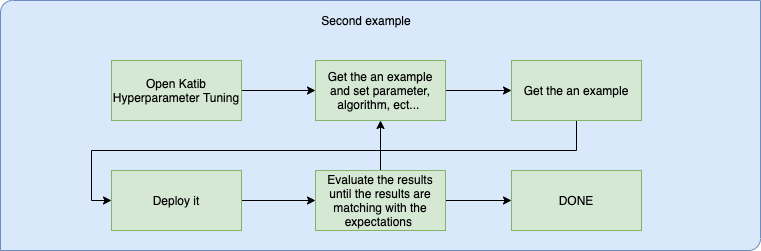

The diagram above was exported from draw.io. Its source (the exported page's mxGraphModel, read from the mxfile embedded in the PNG):
<mxGraphModel dx="946" dy="586" grid="1" gridSize="10" guides="1" tooltips="1" connect="1" arrows="1" fold="1" page="1" pageScale="1" pageWidth="827" pageHeight="1169" math="0" shadow="0">
  <root>
    <mxCell id="tX3h64StS6-vEmkcS5sr-0" />
    <mxCell id="tX3h64StS6-vEmkcS5sr-1" parent="tX3h64StS6-vEmkcS5sr-0" />
    <mxCell id="Z6xcpu9cGqc6lj1YRZ_g-0" value="" style="verticalLabelPosition=bottom;verticalAlign=top;html=1;shape=mxgraph.basic.diag_round_rect;dx=6;fillColor=#dae8fc;strokeColor=#6c8ebf;" vertex="1" parent="tX3h64StS6-vEmkcS5sr-1">
      <mxGeometry x="48" y="40" width="760" height="250" as="geometry" />
    </mxCell>
    <mxCell id="BHs4A8B0KpVX-OAcHEJ4-5" style="edgeStyle=orthogonalEdgeStyle;rounded=0;orthogonalLoop=1;jettySize=auto;html=1;entryX=0;entryY=0.5;entryDx=0;entryDy=0;" edge="1" parent="tX3h64StS6-vEmkcS5sr-1" source="BHs4A8B0KpVX-OAcHEJ4-0" target="BHs4A8B0KpVX-OAcHEJ4-1">
      <mxGeometry relative="1" as="geometry" />
    </mxCell>
    <mxCell id="BHs4A8B0KpVX-OAcHEJ4-0" value="Open Katib&lt;br&gt;Hyperparameter Tuning" style="rounded=0;whiteSpace=wrap;html=1;fillColor=#d5e8d4;strokeColor=#82b366;" vertex="1" parent="tX3h64StS6-vEmkcS5sr-1">
      <mxGeometry x="159" y="100" width="130" height="60" as="geometry" />
    </mxCell>
    <mxCell id="BHs4A8B0KpVX-OAcHEJ4-6" style="edgeStyle=orthogonalEdgeStyle;rounded=0;orthogonalLoop=1;jettySize=auto;html=1;entryX=0;entryY=0.5;entryDx=0;entryDy=0;" edge="1" parent="tX3h64StS6-vEmkcS5sr-1" source="BHs4A8B0KpVX-OAcHEJ4-1" target="BHs4A8B0KpVX-OAcHEJ4-2">
      <mxGeometry relative="1" as="geometry" />
    </mxCell>
    <mxCell id="BHs4A8B0KpVX-OAcHEJ4-1" value="Get the an example and set parameter, algorithm, ect...&amp;nbsp;" style="rounded=0;whiteSpace=wrap;html=1;fillColor=#d5e8d4;strokeColor=#82b366;" vertex="1" parent="tX3h64StS6-vEmkcS5sr-1">
      <mxGeometry x="363" y="100" width="130" height="60" as="geometry" />
    </mxCell>
    <mxCell id="BHs4A8B0KpVX-OAcHEJ4-7" style="edgeStyle=orthogonalEdgeStyle;rounded=0;orthogonalLoop=1;jettySize=auto;html=1;entryX=0;entryY=0.5;entryDx=0;entryDy=0;" edge="1" parent="tX3h64StS6-vEmkcS5sr-1" source="BHs4A8B0KpVX-OAcHEJ4-2" target="BHs4A8B0KpVX-OAcHEJ4-3">
      <mxGeometry relative="1" as="geometry">
        <Array as="points">
          <mxPoint x="624" y="190" />
          <mxPoint x="139" y="190" />
          <mxPoint x="139" y="240" />
        </Array>
      </mxGeometry>
    </mxCell>
    <mxCell id="BHs4A8B0KpVX-OAcHEJ4-2" value="Get the an example" style="rounded=0;whiteSpace=wrap;html=1;fillColor=#d5e8d4;strokeColor=#82b366;" vertex="1" parent="tX3h64StS6-vEmkcS5sr-1">
      <mxGeometry x="559" y="100" width="130" height="60" as="geometry" />
    </mxCell>
    <mxCell id="BHs4A8B0KpVX-OAcHEJ4-8" style="edgeStyle=orthogonalEdgeStyle;rounded=0;orthogonalLoop=1;jettySize=auto;html=1;entryX=0;entryY=0.5;entryDx=0;entryDy=0;" edge="1" parent="tX3h64StS6-vEmkcS5sr-1" source="BHs4A8B0KpVX-OAcHEJ4-3" target="BHs4A8B0KpVX-OAcHEJ4-4">
      <mxGeometry relative="1" as="geometry" />
    </mxCell>
    <mxCell id="BHs4A8B0KpVX-OAcHEJ4-3" value="Deploy it" style="rounded=0;whiteSpace=wrap;html=1;fillColor=#d5e8d4;strokeColor=#82b366;" vertex="1" parent="tX3h64StS6-vEmkcS5sr-1">
      <mxGeometry x="159" y="210" width="130" height="60" as="geometry" />
    </mxCell>
    <mxCell id="BHs4A8B0KpVX-OAcHEJ4-9" style="edgeStyle=orthogonalEdgeStyle;rounded=0;orthogonalLoop=1;jettySize=auto;html=1;entryX=0.5;entryY=1;entryDx=0;entryDy=0;" edge="1" parent="tX3h64StS6-vEmkcS5sr-1" source="BHs4A8B0KpVX-OAcHEJ4-4" target="BHs4A8B0KpVX-OAcHEJ4-1">
      <mxGeometry relative="1" as="geometry" />
    </mxCell>
    <mxCell id="BHs4A8B0KpVX-OAcHEJ4-12" style="edgeStyle=orthogonalEdgeStyle;rounded=0;orthogonalLoop=1;jettySize=auto;html=1;entryX=0;entryY=0.5;entryDx=0;entryDy=0;" edge="1" parent="tX3h64StS6-vEmkcS5sr-1" source="BHs4A8B0KpVX-OAcHEJ4-4" target="BHs4A8B0KpVX-OAcHEJ4-11">
      <mxGeometry relative="1" as="geometry" />
    </mxCell>
    <mxCell id="BHs4A8B0KpVX-OAcHEJ4-4" value="Evaluate the results until the results are matching with the expectations&amp;nbsp;" style="rounded=0;whiteSpace=wrap;html=1;fillColor=#d5e8d4;strokeColor=#82b366;" vertex="1" parent="tX3h64StS6-vEmkcS5sr-1">
      <mxGeometry x="363" y="210" width="130" height="60" as="geometry" />
    </mxCell>
    <mxCell id="BHs4A8B0KpVX-OAcHEJ4-11" value="DONE" style="rounded=0;whiteSpace=wrap;html=1;fillColor=#d5e8d4;strokeColor=#82b366;" vertex="1" parent="tX3h64StS6-vEmkcS5sr-1">
      <mxGeometry x="559" y="210" width="130" height="60" as="geometry" />
    </mxCell>
    <mxCell id="Z6xcpu9cGqc6lj1YRZ_g-1" value="Second example" style="text;html=1;strokeColor=none;fillColor=none;align=center;verticalAlign=middle;whiteSpace=wrap;rounded=0;" vertex="1" parent="tX3h64StS6-vEmkcS5sr-1">
      <mxGeometry x="365" y="50" width="98" height="20" as="geometry" />
    </mxCell>
  </root>
</mxGraphModel>